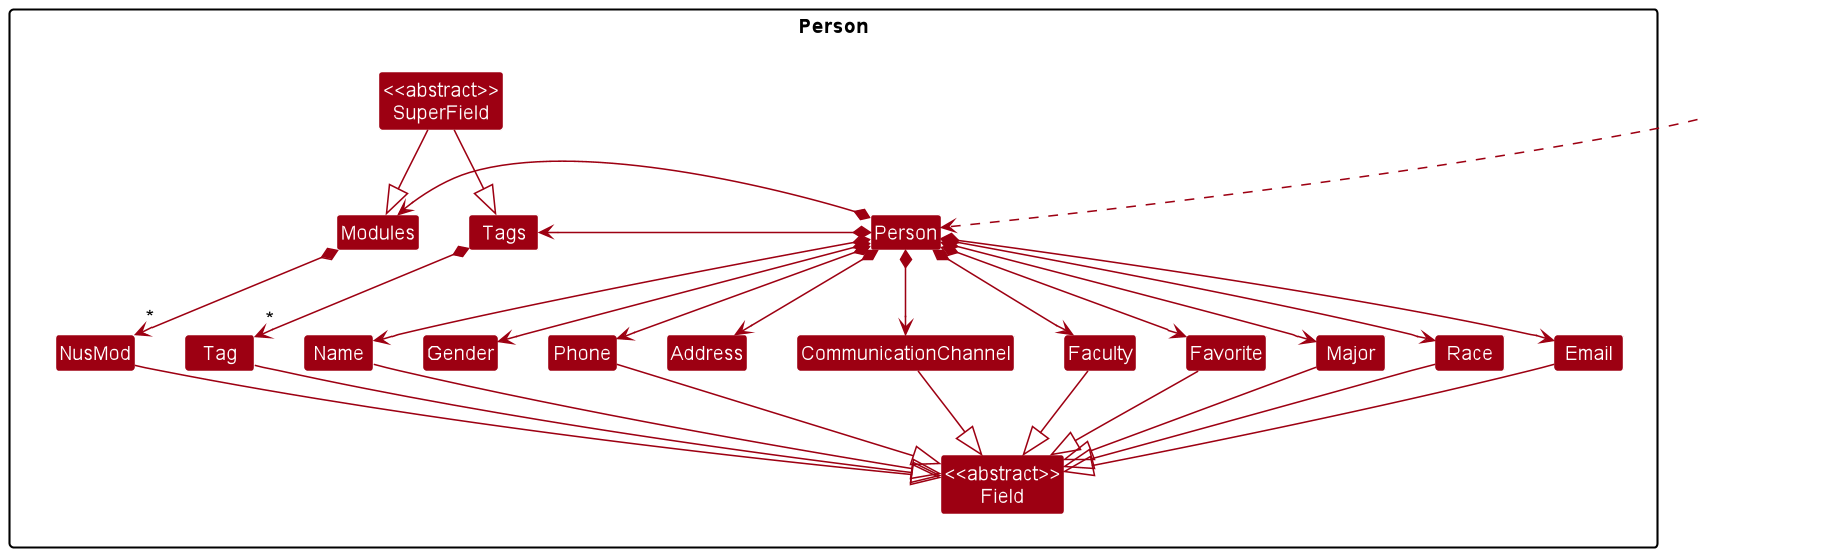

The diagram above was rendered by PlantUML. Its source (embedded in the PNG):
@startuml
!include style.puml
skinparam arrowThickness 1.1
skinparam arrowColor MODEL_COLOR
skinparam classBackgroundColor MODEL_COLOR
scale 450 width
scale 400 height

Class HiddenOutside #FFFFFF
HiddenOutside .down.> Person


Package Person {
    Class Person
    Class Address
    Class Email
    Class Name
    Class Phone
    Class Tag
    Class CommunicationChannel
    Class Faculty
    Class Favorite
    Class Gender
    Class Major
    Class Modules
    Class Race
    Class Tags
    Class NusMod

    Class "<<abstract>>\nField" as Field
    Class "<<abstract>>\nSuperField" as SuperField

}

Person *--> Gender
Person *--> Address
Person *--> Name
Person *--> Phone
Person *--> Email
Person *--> CommunicationChannel
Person *--> Faculty
Person *--> Favorite
Person *--> Major
Person *-right-> Modules
Modules *--> "*" NusMod
Person *--> Race
Person *-right-> Tags
Tags *--> "*" Tag

Name -down-|> Field
Email -down-|> Field
Phone -down-|> Field
CommunicationChannel -down-|> Field
Faculty -down-|>Field
Favorite -down-|> Field
Major -down-|> Field
NusMod -down-|> Field
Race -down-|> Field
Tag -down-|> Field

SuperField -down-|> Modules
SuperField -down-|> Tags


@enduml